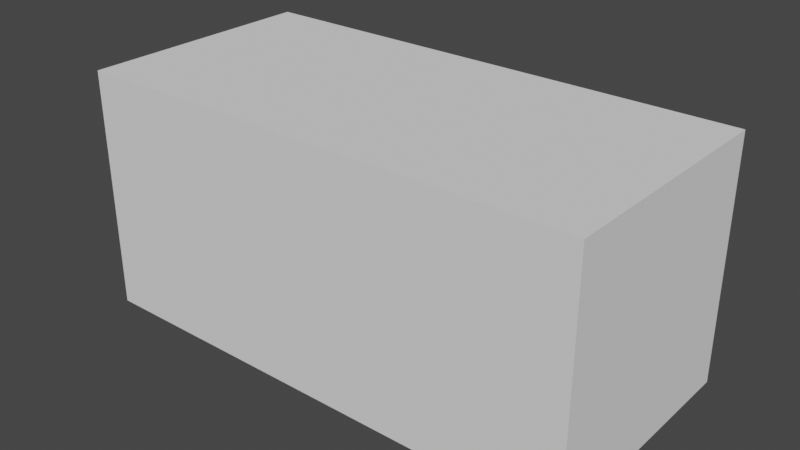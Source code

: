 # Source: TTM_LR4_4_TTM_21_Lanin_Vadim.blend  (saved by Blender 3.6.13; exported with 4.5.12 LTS)
import bpy
from mathutils import Matrix  # noqa: F401  (used for matrix-valued properties, if any)

bpy.ops.wm.read_factory_settings(use_empty=True)
scene = bpy.context.scene
scene.name = 'Scene'

# ---- collections
col_collection = bpy.data.collections.new('Collection'); scene.collection.children.link(col_collection)

# ---- world
world_world = bpy.data.worlds.new('World'); scene.world = world_world
world_world.use_nodes = True; world_world.node_tree.nodes.clear()
_N = world_world.node_tree.nodes; _L = world_world.node_tree.links
n0 = _N.new('ShaderNodeOutputWorld'); n0.name = 'World Output'; n0.location = (300, 300)
n1 = _N.new('ShaderNodeBackground'); n1.name = 'Background'; n1.location = (10, 300)
n1.inputs[0].default_value = (0.05088, 0.05088, 0.05088, 1.0)
_L.new(n1.outputs[0], n0.inputs[0])
n0.is_active_output = True
world_world.color = (0.05088, 0.05088, 0.05088)
world_world.use_sun_shadow = False
world_world.sun_shadow_jitter_overblur = 0.0

# ---- meshes
me_cube = bpy.data.meshes.new('Cube')
me_cube.from_pydata([(-1.0, -1.0, -1.0), (-1.0, -1.0, 1.0), (-1.0, 1.0, -1.0), (-1.0, 1.0, 1.0), (1.0, -1.0, -1.0), (1.0, -1.0, 1.0), (1.0, 1.0, -1.0), (1.0, 1.0, 1.0)], [], [(0, 1, 3, 2), (2, 3, 7, 6), (6, 7, 5, 4), (4, 5, 1, 0), (2, 6, 4, 0), (7, 3, 1, 5)])
_uv = me_cube.uv_layers.new(name='UVMap')
_uv.uv.foreach_set('vector', [0.375, 0.0, 0.625, 0.0, 0.625, 0.25, 0.375, 0.25, 0.375, 0.25, 0.625, 0.25, 0.625, 0.5, 0.375, 0.5, 0.375, 0.5, 0.625, 0.5, 0.625, 0.75, 0.375, 0.75, 0.375, 0.75, 0.625, 0.75, 0.625, 1.0, 0.375, 1.0, 0.125, 0.5, 0.375, 0.5, 0.375, 0.75, 0.125, 0.75, 0.625, 0.5, 0.875, 0.5, 0.875, 0.75, 0.625, 0.75])
me_cube.update()

# ---- objects
ob_cube = bpy.data.objects.new('Cube', me_cube)
ob_empty = bpy.data.objects.new('Empty', None)

# ---- transforms, parenting, visibility, modifiers, constraints
ob_cube.location = (0.0, 0.0, 0.0)
ob_cube.scale = (2.109, 1.0, 1.0)
ob_empty.location = (-4.529, 2.294, 3.101)
ob_empty.rotation_euler = (1.571, -0.0, -0.0)
ob_empty.scale = (1.938, 1.938, 1.938)
ob_empty.empty_display_type = 'IMAGE'
ob_empty.empty_display_size = 5.0

# ---- collection membership
scene.collection.objects.link(ob_cube)
scene.collection.objects.link(ob_empty)

# ---- scene / render settings (as saved in the file)
scene.frame_start = 1; scene.frame_end = 250; scene.frame_set(1)
scene.render.engine = 'BLENDER_EEVEE_NEXT'
scene.cycles.sampling_pattern = 'TABULATED_SOBOL'
scene.cycles.use_light_tree = False
scene.view_settings.view_transform = 'Filmic'
bpy.context.view_layer.update()

# ---- added for rendering (the .blend has no active camera and no usable light): camera, sun
cam_auto = bpy.data.cameras.new('AutoCamera')
cam_auto.lens = 50.0
cam_auto.sensor_width = 36.0
cam_auto.clip_end = 1000.0
ob_auto_camera = bpy.data.objects.new('AutoCamera', cam_auto)
scene.collection.objects.link(ob_auto_camera)
ob_auto_camera.location = (4.69809, -5.63771, 3.75847)
ob_auto_camera.rotation_euler = (1.09748, -7.21219e-08, 0.694738)
scene.camera = ob_auto_camera
light_auto_sun = bpy.data.lights.new('AutoSun', 'SUN')
light_auto_sun.energy = 3.0
light_auto_sun.angle = 0.0523599
ob_auto_sun = bpy.data.objects.new('AutoSun', light_auto_sun)
scene.collection.objects.link(ob_auto_sun)
ob_auto_sun.rotation_euler = (0.872665, 0.174533, 0.523599)
bpy.context.view_layer.update()
